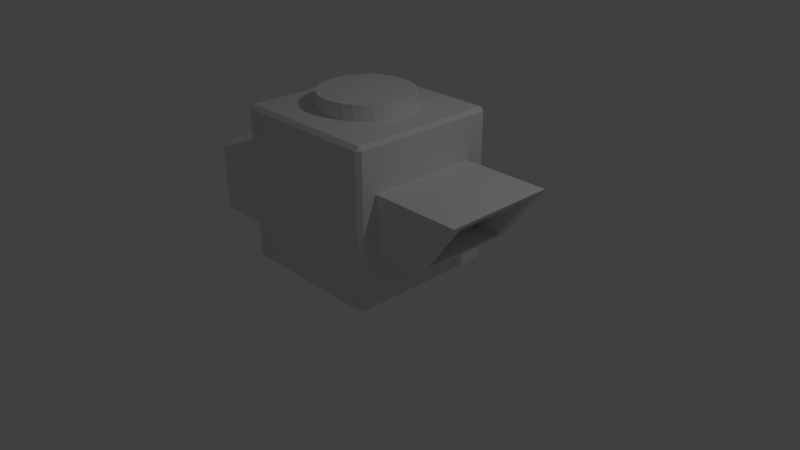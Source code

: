# Source: HVAC1.blend  (saved by Blender 2.78.0; exported with 4.5.12 LTS)
import bpy
from mathutils import Matrix  # noqa: F401  (used for matrix-valued properties, if any)

bpy.ops.wm.read_factory_settings(use_empty=True)
scene = bpy.context.scene
scene.name = 'Scene'

# ---- collections
col_collection_1 = bpy.data.collections.new('Collection 1'); scene.collection.children.link(col_collection_1)

# ---- materials (node trees are filled in below, after node groups)
mat_chrome = bpy.data.materials.new('chrome')
mat_chrome.alpha_threshold = 0.0
mat_chrome.use_transparent_shadow = False
mat_chrome.roughness = 0.5
mat_chrome.line_color = (0.0, 0.0, 0.0, 1.0)
mat_black_plastic = bpy.data.materials.new('black_plastic')
mat_black_plastic.alpha_threshold = 0.0
mat_black_plastic.use_transparent_shadow = False
mat_black_plastic.roughness = 0.5
mat_dark_metal = bpy.data.materials.new('dark_metal')
mat_dark_metal.alpha_threshold = 0.0
mat_dark_metal.use_transparent_shadow = False
mat_dark_metal.roughness = 0.5

# ---- material node trees

# ---- world
world_world = bpy.data.worlds.new('World'); scene.world = world_world
world_world.color = (0.05088, 0.05088, 0.05088)
world_world.use_sun_shadow = False
world_world.sun_shadow_jitter_overblur = 0.0
world_world.cycles.sampling_method = 'MANUAL'

# ---- cameras
cam_camera = bpy.data.cameras.new('Camera')
cam_camera.clip_end = 100.0
cam_camera.lens = 35.0
cam_camera.sensor_width = 32.0
cam_camera.sensor_height = 18.0
cam_camera.ortho_scale = 7.314
cam_camera.dof.focus_distance = 0.0
cam_camera.dof.aperture_fstop = 128.0

# ---- lights
light_lamp = bpy.data.lights.new('Lamp', 'POINT')
light_lamp.transmission_factor = 0.0
light_lamp.cutoff_distance = 30.0
light_lamp.energy = 100.0
light_lamp.shadow_buffer_clip_start = 1.001
light_lamp.shadow_soft_size = 0.1
light_lamp.shadow_maximum_resolution = 0.006
light_lamp.use_absolute_resolution = True

# ---- meshes
me_cube = bpy.data.meshes.new('Cube')
me_cube.from_pydata([(-1.0, -0.5, -1.0), (-1.0, 0.5, -1.0), (2.142e-08, 0.6, 1.0), (2.142e-08, 0.6, 1.2), (0.1171, 0.5885, 1.0), (0.1171, 0.5885, 1.2), (0.2296, 0.5543, 1.0), (0.2296, 0.5543, 1.2), (0.3333, 0.4989, 1.0), (0.3333, 0.4989, 1.2), (0.4243, 0.4243, 1.0), (0.4243, 0.4243, 1.2), (0.4989, 0.3333, 1.0), (0.4989, 0.3333, 1.2), (0.5543, 0.2296, 1.0), (0.5543, 0.2296, 1.2), (0.5885, 0.1171, 1.0), (0.5885, 0.1171, 1.2), (0.6, 1.727e-07, 1.0), (0.6, 1.727e-07, 1.2), (0.5885, -0.1171, 1.0), (0.5885, -0.1171, 1.2), (0.5543, -0.2296, 1.0), (0.5543, -0.2296, 1.2), (0.4989, -0.3333, 1.0), (0.4989, -0.3333, 1.2), (0.4243, -0.4243, 1.0), (0.4243, -0.4243, 1.2), (0.3333, -0.4989, 1.0), (0.3333, -0.4989, 1.2), (0.2296, -0.5543, 1.0), (0.2296, -0.5543, 1.2), (0.1171, -0.5885, 1.0), (0.1171, -0.5885, 1.2), (-1.741e-07, -0.6, 1.0), (-1.741e-07, -0.6, 1.2), (-0.1171, -0.5885, 1.0), (-0.1171, -0.5885, 1.2), (-0.2296, -0.5543, 1.0), (-0.2296, -0.5543, 1.2), (-0.3333, -0.4989, 1.0), (-0.3333, -0.4989, 1.2), (-0.4243, -0.4243, 1.0), (-0.4243, -0.4243, 1.2), (-0.4989, -0.3333, 1.0), (-0.4989, -0.3333, 1.2), (-0.5543, -0.2296, 1.0), (-0.5543, -0.2296, 1.2), (-0.5885, -0.1171, 1.0), (-0.5885, -0.1171, 1.2), (-0.6, 7.068e-07, 1.0), (-0.6, 7.068e-07, 1.2), (-0.5885, 0.1171, 1.0), (-0.5885, 0.1171, 1.2), (-0.5543, 0.2296, 1.0), (-0.5543, 0.2296, 1.2), (-0.4989, 0.3333, 1.0), (-0.4989, 0.3333, 1.2), (-0.4243, 0.4243, 1.0), (-0.4243, 0.4243, 1.2), (-0.3333, 0.4989, 1.0), (-0.3333, 0.4989, 1.2), (-0.2296, 0.5543, 1.0), (-0.2296, 0.5543, 1.2), (-0.1171, 0.5885, 1.0), (-0.1171, 0.5885, 1.2), (0.95, 1.0, -1.0), (1.0, 0.95, -1.0), (1.0, -0.95, -1.0), (0.95, -1.0, -1.0), (-0.95, -1.0, -1.0), (-1.0, -0.95, -1.0), (-1.0, 0.95, -1.0), (-0.95, 1.0, -1.0), (0.95, 1.0, 0.95), (0.95, 0.95, 1.0), (1.0, 0.95, 0.95), (0.95, -1.0, 0.95), (1.0, -0.95, 0.95), (0.95, -0.95, 1.0), (-1.0, -0.95, 0.95), (-0.95, -1.0, 0.95), (-0.95, -0.95, 1.0), (-1.0, 0.95, 0.95), (-0.95, 0.95, 1.0), (-0.95, 1.0, 0.95), (-2.5, -0.45, -1.0), (-2.45, -0.5, -1.0), (-2.45, 0.5, -1.0), (-2.5, 0.45, -1.0), (-2.45, -0.5, -0.05), (-2.5, -0.45, -0.05), (-2.45, -0.45, 1.192e-08), (-2.45, 0.5, -0.05), (-2.45, 0.45, 1.192e-08), (-2.5, 0.45, -0.05), (-1.05, -0.45, 3.457e-07), (-1.0, -0.5, -0.05), (-1.05, 0.45, 3.457e-07), (-1.0, 0.5, -0.05), (0.8585, 0.9037, -0.9061), (0.8585, 0.9037, 0.8561), (1.0, 0.8304, 0.8273), (1.0, 0.8304, -0.8773), (1.0, -0.8304, -0.8773), (1.0, -0.8304, 0.8273), (0.8585, -0.9037, 0.8561), (0.8585, -0.9037, -0.9061), (-0.8585, -0.9037, -0.9061), (-0.8585, -0.9037, 0.8561), (-0.8585, 0.9037, 0.8561), (-0.8585, 0.9037, -0.9061), (1.617, 0.6872, -0.3632), (1.617, -0.7628, -0.3632), (2.174, -0.7628, 0.407), (2.174, 0.6872, 0.407), (0.6886, -0.7628, 0.4071), (0.1324, -0.7628, -0.363), (0.6886, 0.6872, 0.4071), (0.1324, 0.6872, -0.363), (2.116, -0.6118, 0.3268), (1.675, -0.6118, -0.2829), (2.116, 0.5361, 0.3268), (1.675, 0.5361, -0.2829), (1.767, -0.6118, 0.3115), (1.327, -0.6118, -0.2982), (1.767, 0.5361, 0.3115), (1.327, 0.5361, -0.2982)], [], [(77, 81, 109, 106), (86, 91, 95, 89), (68, 67, 103, 104), (71, 80, 83, 72), (75, 84, 82, 79), (76, 78, 105, 102), (87, 0, 97, 90), (92, 96, 98, 94), (93, 99, 1, 88), (0, 1, 99, 97), (88, 1, 0, 87, 86, 89), (2, 3, 5, 4), (4, 5, 7, 6), (6, 7, 9, 8), (8, 9, 11, 10), (10, 11, 13, 12), (12, 13, 15, 14), (14, 15, 17, 16), (16, 17, 19, 18), (18, 19, 21, 20), (20, 21, 23, 22), (22, 23, 25, 24), (24, 25, 27, 26), (26, 27, 29, 28), (28, 29, 31, 30), (30, 31, 33, 32), (32, 33, 35, 34), (34, 35, 37, 36), (36, 37, 39, 38), (38, 39, 41, 40), (40, 41, 43, 42), (42, 43, 45, 44), (44, 45, 47, 46), (46, 47, 49, 48), (48, 49, 51, 50), (50, 51, 53, 52), (52, 53, 55, 54), (54, 55, 57, 56), (56, 57, 59, 58), (58, 59, 61, 60), (60, 61, 63, 62), (5, 3, 65, 63, 61, 59, 57, 55, 53, 51, 49, 47, 45, 43, 41, 39, 37, 35, 33, 31, 29, 27, 25, 23, 21, 19, 17, 15, 13, 11, 9, 7), (62, 63, 65, 64), (64, 65, 3, 2), (74, 75, 76), (77, 78, 79), (80, 81, 82), (83, 84, 85), (90, 92, 91), (93, 95, 94), (66, 74, 76, 67), (68, 78, 77, 69), (70, 81, 80, 71), (72, 83, 85, 73), (75, 79, 78, 76), (74, 85, 84, 75), (79, 82, 81, 77), (82, 84, 83, 80), (86, 87, 90, 91), (88, 89, 95, 93), (91, 92, 94, 95), (96, 97, 99, 98), (98, 99, 93, 94), (97, 96, 92, 90), (66, 67, 68, 69, 70, 71, 72, 73), (101, 100, 111, 110), (107, 106, 109, 108), (103, 102, 105, 104), (81, 70, 108, 109), (85, 74, 101, 110), (70, 69, 107, 108), (78, 68, 104, 105), (73, 85, 110, 111), (74, 66, 100, 101), (69, 77, 106, 107), (66, 73, 111, 100), (67, 76, 102, 103), (113, 112, 123, 121), (123, 122, 126, 127), (112, 113, 117, 119), (113, 114, 116, 117), (115, 112, 119, 118), (114, 115, 118, 116), (114, 113, 121, 120), (112, 115, 122, 123), (115, 114, 120, 122), (125, 127, 126, 124), (122, 120, 124, 126), (121, 123, 127, 125), (120, 121, 125, 124)])
me_cube.polygons.foreach_set('material_index', [0, 0, 0, 0, 0, 0, 0, 0, 0, 0, 0, 1, 1, 1, 1, 1, 1, 1, 1, 1, 1, 1, 1, 1, 1, 1, 1, 1, 1, 1, 1, 1, 1, 1, 1, 1, 1, 1, 1, 1, 1, 1, 1, 1, 0, 0, 0, 0, 0, 0, 0, 0, 0, 0, 0, 0, 0, 0, 0, 0, 0, 0, 0, 0, 0, 1, 1, 1, 0, 0, 0, 0, 0, 0, 0, 0, 0, 2, 2, 2, 2, 2, 2, 2, 2, 2, 2, 2, 2, 2])
_uv = me_cube.uv_layers.new(name='UVMap')
_uv.uv.foreach_set('vector', [0.0, 0.0, 1.0, 0.0, 1.0, 1.0, 0.0, 1.0, 0.0, 0.0, 0.0, 1.0, 1.0, 1.0, 1.0, 0.0, 0.0, 0.0, 1.0, 0.0, 1.0, 1.0, 0.0, 1.0, 0.0, 0.0, 1.0, 0.0, 1.0, 1.0, 0.0, 1.0, 0.0, 0.0, 1.0, 0.0, 1.0, 1.0, 0.0, 1.0, 0.0, 0.0, 1.0, 0.0, 1.0, 1.0, 0.0, 1.0, 0.0, 0.0, 0.0, 1.0, 1.0, 1.0, 1.0, 0.0, 0.0, 0.0, 0.0, 1.0, 1.0, 1.0, 1.0, 0.0, 0.0, 0.0, 0.0, 1.0, 1.0, 1.0, 1.0, 0.0, 0.0, 0.0, 0.0, 1.0, 1.0, 1.0, 1.0, 0.0, 0.5, 1.0, 0.06699, 0.75, 0.06699, 0.25, 0.5, 0.0, 0.933, 0.25, 0.933, 0.75, 0.0, 0.0, 1.0, 0.0, 1.0, 1.0, 0.0, 1.0, 0.0, 0.0, 1.0, 0.0, 1.0, 1.0, 0.0, 1.0, 0.0, 0.0, 1.0, 0.0, 1.0, 1.0, 0.0, 1.0, 0.0, 0.0, 1.0, 0.0, 1.0, 1.0, 0.0, 1.0, 0.0, 0.0, 1.0, 0.0, 1.0, 1.0, 0.0, 1.0, 0.0, 0.0, 1.0, 0.0, 1.0, 1.0, 0.0, 1.0, 0.0, 0.0, 1.0, 0.0, 1.0, 1.0, 0.0, 1.0, 0.0, 0.0, 1.0, 0.0, 1.0, 1.0, 0.0, 1.0, 0.0, 0.0, 1.0, 0.0, 1.0, 1.0, 0.0, 1.0, 0.0, 0.0, 1.0, 0.0, 1.0, 1.0, 0.0, 1.0, 0.0, 0.0, 1.0, 0.0, 1.0, 1.0, 0.0, 1.0, 0.0, 0.0, 1.0, 0.0, 1.0, 1.0, 0.0, 1.0, 0.0, 0.0, 1.0, 0.0, 1.0, 1.0, 0.0, 1.0, 0.0, 0.0, 1.0, 0.0, 1.0, 1.0, 0.0, 1.0, 0.0, 0.0, 1.0, 0.0, 1.0, 1.0, 0.0, 1.0, 0.0, 0.0, 1.0, 0.0, 1.0, 1.0, 0.0, 1.0, 0.0, 0.0, 1.0, 0.0, 1.0, 1.0, 0.0, 1.0, 0.0, 0.0, 1.0, 0.0, 1.0, 1.0, 0.0, 1.0, 0.0, 0.0, 1.0, 0.0, 1.0, 1.0, 0.0, 1.0, 0.0, 0.0, 1.0, 0.0, 1.0, 1.0, 0.0, 1.0, 0.0, 0.0, 1.0, 0.0, 1.0, 1.0, 0.0, 1.0, 0.0, 0.0, 1.0, 0.0, 1.0, 1.0, 0.0, 1.0, 0.0, 0.0, 1.0, 0.0, 1.0, 1.0, 0.0, 1.0, 0.0, 0.0, 1.0, 0.0, 1.0, 1.0, 0.0, 1.0, 0.0, 0.0, 1.0, 0.0, 1.0, 1.0, 0.0, 1.0, 0.0, 0.0, 1.0, 0.0, 1.0, 1.0, 0.0, 1.0, 0.0, 0.0, 1.0, 0.0, 1.0, 1.0, 0.0, 1.0, 0.0, 0.0, 1.0, 0.0, 1.0, 1.0, 0.0, 1.0, 0.0, 0.0, 1.0, 0.0, 1.0, 1.0, 0.0, 1.0, 0.0, 0.0, 1.0, 0.0, 1.0, 1.0, 0.0, 1.0, 0.5, 1.0, 0.5975, 0.9904, 0.6913, 0.9619, 0.7778, 0.9157, 0.8536, 0.8536, 0.9157, 0.7778, 0.9619, 0.6913, 0.9904, 0.5975, 1.0, 0.5, 0.9904, 0.4025, 0.9619, 0.3087, 0.9157, 0.2222, 0.8536, 0.1464, 0.7778, 0.08427, 0.6913, 0.03806, 0.5975, 0.009607, 0.5, 0.0, 0.4025, 0.009607, 0.3087, 0.03806, 0.2222, 0.08427, 0.1464, 0.1464, 0.08426, 0.2222, 0.03806, 0.3087, 0.009607, 0.4025, 0.0, 0.5, 0.009607, 0.5975, 0.03806, 0.6913, 0.08427, 0.7778, 0.1464, 0.8536, 0.2222, 0.9157, 0.3087, 0.9619, 0.4025, 0.9904, 0.0, 0.0, 1.0, 0.0, 1.0, 1.0, 0.0, 1.0, 0.0, 0.0, 1.0, 0.0, 1.0, 1.0, 0.0, 1.0, 0.0, 0.0, 1.0, 0.0, 1.0, 1.0, 0.0, 0.0, 1.0, 0.0, 1.0, 1.0, 0.0, 0.0, 1.0, 0.0, 1.0, 1.0, 0.0, 0.0, 1.0, 0.0, 1.0, 1.0, 0.0, 0.0, 1.0, 1.0, 1.0, 0.0, 0.0, 0.0, 1.0, 1.0, 1.0, 0.0, 0.0, 0.0, 1.0, 0.0, 1.0, 1.0, 0.0, 1.0, 0.0, 0.0, 1.0, 0.0, 1.0, 1.0, 0.0, 1.0, 0.0, 0.0, 1.0, 0.0, 1.0, 1.0, 0.0, 1.0, 0.0, 0.0, 1.0, 0.0, 1.0, 1.0, 0.0, 1.0, 0.0, 0.0, 1.0, 0.0, 1.0, 1.0, 0.0, 1.0, 0.0, 0.0, 1.0, 0.0, 1.0, 1.0, 0.0, 1.0, 0.0, 0.0, 1.0, 0.0, 1.0, 1.0, 0.0, 1.0, 0.0, 0.0, 1.0, 0.0, 1.0, 1.0, 0.0, 1.0, 0.0, 0.0, 0.0, 1.0, 1.0, 1.0, 1.0, 0.0, 0.0, 0.0, 0.0, 1.0, 1.0, 1.0, 1.0, 0.0, 0.0, 0.0, 0.0, 1.0, 1.0, 1.0, 1.0, 0.0, 0.0, 0.0, 0.0, 1.0, 1.0, 1.0, 1.0, 0.0, 0.0, 0.0, 0.0, 1.0, 1.0, 1.0, 1.0, 0.0, 0.0, 0.0, 0.0, 1.0, 1.0, 1.0, 1.0, 0.0, 0.5, 1.0, 0.8536, 0.8536, 1.0, 0.5, 0.8536, 0.1464, 0.5, 0.0, 0.1464, 0.1464, 0.0, 0.5, 0.1464, 0.8536, 0.0, 0.0, 1.0, 0.0, 1.0, 1.0, 0.0, 1.0, 0.0, 0.0, 1.0, 0.0, 1.0, 1.0, 0.0, 1.0, 0.0, 0.0, 1.0, 0.0, 1.0, 1.0, 0.0, 1.0, 0.0, 0.0, 1.0, 0.0, 1.0, 1.0, 0.0, 1.0, 0.0, 0.0, 1.0, 0.0, 1.0, 1.0, 0.0, 1.0, 0.0, 0.0, 1.0, 0.0, 1.0, 1.0, 0.0, 1.0, 0.0, 0.0, 1.0, 0.0, 1.0, 1.0, 0.0, 1.0, 0.0, 0.0, 1.0, 0.0, 1.0, 1.0, 0.0, 1.0, 0.0, 0.0, 1.0, 0.0, 1.0, 1.0, 0.0, 1.0, 0.0, 0.0, 1.0, 0.0, 1.0, 1.0, 0.0, 1.0, 0.0, 0.0, 1.0, 0.0, 1.0, 1.0, 0.0, 1.0, 0.0, 0.0, 1.0, 0.0, 1.0, 1.0, 0.0, 1.0, 0.0, 0.0, 1.0, 0.0, 1.0, 1.0, 0.0, 1.0, 0.0, 0.0, 1.0, 0.0, 1.0, 1.0, 0.0, 1.0, 0.0, 0.0, 1.0, 0.0, 1.0, 1.0, 0.0, 1.0, 0.0, 0.0, 1.0, 0.0, 1.0, 1.0, 0.0, 1.0, 0.0, 0.0, 1.0, 0.0, 1.0, 1.0, 0.0, 1.0, 0.0, 0.0, 1.0, 0.0, 1.0, 1.0, 0.0, 1.0, 0.0, 0.0, 1.0, 0.0, 1.0, 1.0, 0.0, 1.0, 0.0, 0.0, 1.0, 0.0, 1.0, 1.0, 0.0, 1.0, 0.0, 0.0, 1.0, 0.0, 1.0, 1.0, 0.0, 1.0, 0.0, 0.0, 1.0, 0.0, 1.0, 1.0, 0.0, 1.0, 0.0, 0.0, 1.0, 0.0, 1.0, 1.0, 0.0, 1.0, 0.0, 0.0, 1.0, 0.0, 1.0, 1.0, 0.0, 1.0, 0.0, 0.0, 1.0, 0.0, 1.0, 1.0, 0.0, 1.0])
me_cube.materials.append(mat_chrome)
me_cube.materials.append(mat_black_plastic)
me_cube.materials.append(mat_dark_metal)
me_cube.use_remesh_preserve_volume = False
me_cube.use_remesh_preserve_attributes = False
me_cube.use_mirror_vertex_groups = False
me_cube.update()

# ---- objects
ob_cube = bpy.data.objects.new('Cube', me_cube)
ob_lamp = bpy.data.objects.new('Lamp', light_lamp)
ob_camera = bpy.data.objects.new('Camera', cam_camera)

# ---- transforms, parenting, visibility, modifiers, constraints
ob_cube.location = (0.0, 0.0, 1.0)
ob_cube.lock_rotations_4d = False
ob_cube.empty_display_type = 'ARROWS'
ob_cube.lineart.crease_threshold = 0.0
ob_lamp.location = (4.076, 1.005, 5.904)
ob_lamp.rotation_euler = (0.6503, 0.05522, 1.866)
ob_lamp.lock_rotations_4d = False
ob_lamp.empty_display_type = 'ARROWS'
ob_lamp.color = (0.0, 0.0, 0.0, 0.0)
ob_lamp.lineart.crease_threshold = 0.0
ob_camera.location = (7.481, -6.508, 5.344)
ob_camera.rotation_euler = (1.109, 0.0, 0.8149)
ob_camera.lock_rotations_4d = False
ob_camera.empty_display_type = 'ARROWS'
ob_camera.color = (0.0, 0.0, 0.0, 0.0)
ob_camera.display_type = 'WIRE'
ob_camera.lineart.crease_threshold = 0.0

# ---- collection membership
col_collection_1.objects.link(ob_cube)
col_collection_1.objects.link(ob_lamp)
col_collection_1.objects.link(ob_camera)

# ---- scene / render settings (as saved in the file)
scene.camera = ob_camera
scene.frame_start = 1; scene.frame_end = 250; scene.frame_set(1)
scene.render.engine = 'BLENDER_EEVEE_NEXT'
scene.render.resolution_percentage = 50
scene.render.dither_intensity = 0.0
scene.cycles.use_denoising = False
scene.cycles.samples = 128
scene.cycles.sampling_pattern = 'TABULATED_SOBOL'
scene.cycles.light_sampling_threshold = 0.0
scene.cycles.use_adaptive_sampling = False
scene.cycles.use_light_tree = False
scene.cycles.blur_glossy = 0.0
scene.cycles.sample_clamp_indirect = 0.0
scene.view_settings.view_transform = 'Standard'
bpy.context.view_layer.update()
